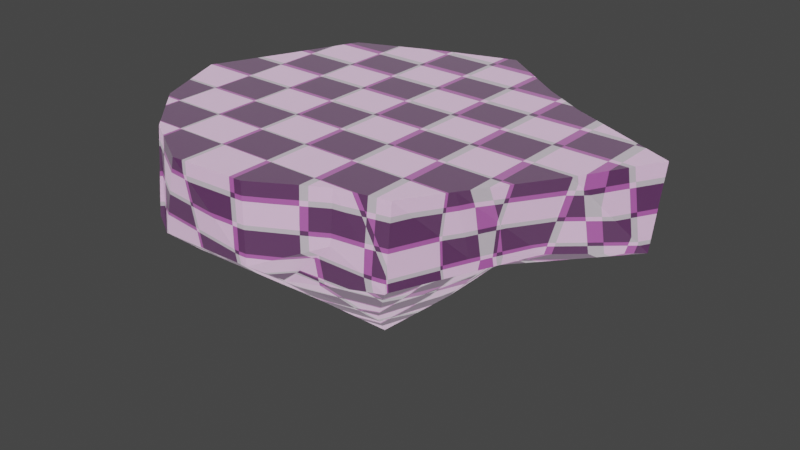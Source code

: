 # Source: NewIslandType2.blend  (saved by Blender 2.92.15; exported with 4.5.12 LTS)
import bpy
from mathutils import Matrix  # noqa: F401  (used for matrix-valued properties, if any)

bpy.ops.wm.read_factory_settings(use_empty=True)
scene = bpy.context.scene
scene.name = 'Scene'

# ---- collections
col_collection = bpy.data.collections.new('Collection'); scene.collection.children.link(col_collection)

# ---- images (referenced by path relative to the original .blend; pixels are not part of the script)
import os
ASSET_DIR = os.environ.get("B2B_ASSET_DIR", "")  # directory of the original .blend (textures are referenced by path, not embedded)
HERE = os.path.dirname(os.path.abspath(__file__))  # packed textures are extracted next to this script under _unpacked/

def load_image(name, relpath, width, height, colorspace="sRGB"):
    """Load a texture the original file referenced (path relative to the .blend, or extracted next to this script)."""
    p = next((c for c in (os.path.join(HERE, relpath), os.path.join(ASSET_DIR, relpath)) if relpath and os.path.exists(c)), "")
    if p:
        img = bpy.data.images.load(p, check_existing=True)
        img.name = name
    else:  # same state as the original file: an image datablock whose file is absent (Cycles renders it pink)
        img = bpy.data.images.new(name, width, height)
        img.source = "FILE"
        img.filepath = "//" + (relpath or name)
    img.colorspace_settings.name = colorspace
    return img
img_islandaltnew2_001 = load_image('IslandAltNew2.001', '', 1024, 1024, 'sRGB')

# ---- materials (node trees are filled in below, after node groups)
mat_newislandalt = bpy.data.materials.new('NewIslandAlt')

# ---- material node trees
mat_newislandalt.use_nodes = True; mat_newislandalt.node_tree.nodes.clear()
_N = mat_newislandalt.node_tree.nodes; _L = mat_newislandalt.node_tree.links
n0 = _N.new('ShaderNodeBsdfPrincipled'); n0.name = 'Principled BSDF'; n0.location = (10, 300)
n0.distribution = 'GGX'
n0.subsurface_method = 'RANDOM_WALK_SKIN'
n0.inputs[3].default_value = 1.45
n0.inputs[27].default_value = (0.0, 0.0, 0.0, 1.0)
n0.inputs[28].default_value = 1.0
n1 = _N.new('ShaderNodeTexChecker'); n1.name = 'Checker Texture'; n1.location = (-513, 232)
n1.inputs[2].default_value = (0.0, 0.0, 0.0, 1.0)
n1.inputs[3].default_value = 8.7
n2 = _N.new('ShaderNodeOutputMaterial'); n2.name = 'Material Output'; n2.location = (300, 300)
n3 = _N.new('ShaderNodeTexImage'); n3.name = 'Image Texture'; n3.location = (-258, 547)
n3.image = img_islandaltnew2_001
n4 = _N.new('ShaderNodeMix'); n4.name = 'Mix'; n4.location = (-271, 137)
n4.data_type = 'RGBA'
n5 = _N.new('ShaderNodeTexChecker'); n5.name = 'Checker Texture.001'; n5.location = (-507, -1)
n5.inputs[1].default_value = (0.6942, 0.1391, 0.635, 1.0)
n5.inputs[2].default_value = (0.1384, 0.01789, 0.1444, 1.0)
n5.inputs[3].default_value = 8.5
_L.new(n0.outputs[0], n2.inputs[0])
_L.new(n1.outputs[0], n4.inputs[6])
_L.new(n5.outputs[0], n4.inputs[7])
_L.new(n4.outputs[2], n0.inputs[0])
n2.is_active_output = True

# ---- world
world_world = bpy.data.worlds.new('World'); scene.world = world_world
world_world.use_nodes = True; world_world.node_tree.nodes.clear()
_N = world_world.node_tree.nodes; _L = world_world.node_tree.links
n0 = _N.new('ShaderNodeOutputWorld'); n0.name = 'World Output'; n0.location = (300, 300)
n1 = _N.new('ShaderNodeBackground'); n1.name = 'Background'; n1.location = (10, 300)
n1.inputs[0].default_value = (0.05088, 0.05088, 0.05088, 1.0)
_L.new(n1.outputs[0], n0.inputs[0])
n0.is_active_output = True
world_world.color = (0.05088, 0.05088, 0.05088)
world_world.use_sun_shadow = False
world_world.sun_shadow_jitter_overblur = 0.0

# ---- lights
light_point = bpy.data.lights.new('Point', 'SUN')
light_point.transmission_factor = 0.0
light_point.angle = 2.236
light_point.energy = 2.37
light_point.shadow_soft_size = 0.25
light_point_001 = bpy.data.lights.new('Point.001', 'SUN')
light_point_001.transmission_factor = 0.0
light_point_001.angle = 2.236
light_point_001.energy = 2.37
light_point_001.shadow_soft_size = 0.25
light_point_002 = bpy.data.lights.new('Point.002', 'SUN')
light_point_002.transmission_factor = 0.0
light_point_002.angle = 2.236
light_point_002.energy = 2.37
light_point_002.shadow_soft_size = 0.25

# ---- meshes
me_cube_001 = bpy.data.meshes.new('Cube.001')
me_cube_001.from_pydata([(-1.0, -1.0, -1.0), (-1.917, -1.0, 1.0), (-0.621, 0.6906, -1.0), (-1.0, 1.373, 1.0), (1.0, -1.0, -1.0), (1.0, -1.0, 1.0), (0.6877, 0.447, -1.0), (1.0, 1.0, 1.0), (-1.0, 0.0, -1.0), (-1.566, -1.0, -0.1973), (-2.108, 0.9236, 1.0), (-1.0, 0.9341, 0.0), (0.0, 0.8707, -1.0), (0.0, 1.698, 1.0), (1.0, 1.0, 0.0), (1.0, 0.0, -1.0), (1.579, 0.6711, 1.0), (1.546, -1.0, -0.3952), (0.0, -1.0, -1.882), (0.0, -1.0, 1.0), (0.0, 0.2397, 1.0), (0.0, 0.0, -1.517), (1.546, 0.3691, -0.3331), (0.0, 1.458, 0.0), (-1.566, 0.5114, -0.1973), (-2.344, -1.0, 0.2806), (-2.952, -1.0, 1.0), (-2.499, 0.0, 1.0), (-2.248, -0.2144, 0.4214), (-1.566, -2.543, -0.6259), (-1.493, -2.039, 1.0), (1.49, -2.726, 0.0), (0.6799, -1.909, -1.0), (0.0, -2.039, -1.0), (0.0, -2.039, 1.0), (-0.8138, -1.897, -1.0), (1.49, -2.609, 1.0), (0.0, -2.66, -0.4286), (-1.863, -2.039, 0.0), (-2.529, -2.039, 1.0), (-1.566, -3.028, -0.1973), (-1.0, -3.275, 1.0), (0.0, -3.229, 1.0), (0.8327, -2.75, 1.0), (0.8161, -2.794, 0.3421), (0.0, -3.229, 0.0), (-1.652, -3.028, 0.0), (-1.824, -2.786, 1.0), (2.25, -1.0, 0.0), (1.872, -1.808, 0.1438), (3.111, 0.0, 1.0), (2.535, -1.0, 1.0), (3.111, -0.251, 0.0), (1.841, -2.039, 1.0)], [], [(24, 10, 3, 11), (23, 13, 7, 14), (17, 22, 52, 48), (9, 0, 35, 29), (21, 15, 4, 18), (20, 10, 1, 19), (16, 20, 19, 5), (7, 13, 20, 16), (13, 3, 10, 20), (8, 21, 18, 0), (2, 12, 21, 8), (12, 6, 15, 21), (5, 19, 34, 36), (4, 17, 31, 32), (1, 26, 39, 30), (15, 22, 17, 4), (6, 14, 22, 15), (14, 7, 16, 22), (12, 23, 14, 6), (2, 11, 23, 12), (11, 3, 13, 23), (8, 24, 11, 2), (0, 9, 24, 8), (1, 10, 27, 26), (25, 26, 27, 28), (10, 24, 28, 27), (0, 18, 33, 35), (24, 9, 25, 28), (30, 39, 47, 41), (33, 37, 29, 35), (32, 31, 37, 33), (29, 37, 45, 40), (39, 38, 46, 47), (18, 4, 32, 33), (26, 25, 38, 39), (25, 9, 29, 38), (5, 36, 53, 51), (19, 1, 30, 34), (45, 42, 41, 40), (44, 43, 42, 45), (40, 41, 47, 46), (37, 31, 44, 45), (36, 34, 42, 43), (31, 36, 43, 44), (38, 29, 40, 46), (34, 30, 41, 42), (52, 50, 51, 48), (48, 51, 53, 49), (31, 17, 48, 49), (16, 5, 51, 50), (36, 31, 49, 53), (22, 16, 50, 52)])
_uv = me_cube_001.uv_layers.new(name='UVMap')
_uv.uv.foreach_set('vector', [0.3849, 0.3222, 0.321, 0.379, 0.2873, 0.3265, 0.3406, 0.2967, 0.2937, 0.2543, 0.2585, 0.2877, 0.2089, 0.2487, 0.2539, 0.2045, 0.2418, 0.0001035, 0.2397, 0.142, 0.1497, 0.1195, 0.1439, 0.005742, 0.5338, 0.3292, 0.5406, 0.215, 0.6303, 0.2224, 0.666, 0.2834, 0.3998, 0.1588, 0.3134, 0.1188, 0.3416, 0.01791, 0.4804, 0.0875, 0.1878, 0.3414, 0.321, 0.379, 0.2768, 0.5518, 0.09013, 0.421, 0.1736, 0.2179, 0.1878, 0.3414, 0.09013, 0.421, 0.02, 0.315, 0.2089, 0.2487, 0.2585, 0.2877, 0.1878, 0.3414, 0.1736, 0.2179, 0.2585, 0.2877, 0.2873, 0.3265, 0.321, 0.379, 0.1878, 0.3414, 0.4305, 0.249, 0.3998, 0.1588, 0.4804, 0.0875, 0.5336, 0.2344, 0.374, 0.2359, 0.3426, 0.2094, 0.3998, 0.1588, 0.4305, 0.249, 0.3426, 0.2094, 0.3213, 0.1607, 0.3134, 0.1188, 0.3998, 0.1588, 0.9999, 0.2613, 0.9466, 0.3696, 0.8597, 0.3105, 0.8592, 0.1963, 0.7111, 0.01322, 0.8092, 0.0001035, 0.8095, 0.1603, 0.7071, 0.1138, 0.7789, 0.5048, 0.6528, 0.5176, 0.6985, 0.416, 0.7751, 0.3918, 0.3134, 0.1188, 0.2397, 0.142, 0.2418, 0.0001035, 0.3416, 0.01791, 0.3213, 0.1607, 0.2539, 0.2045, 0.2397, 0.142, 0.3134, 0.1188, 0.2539, 0.2045, 0.2089, 0.2487, 0.1736, 0.2179, 0.2397, 0.142, 0.3426, 0.2094, 0.2937, 0.2543, 0.2539, 0.2045, 0.3213, 0.1607, 0.374, 0.2359, 0.3406, 0.2967, 0.2937, 0.2543, 0.3426, 0.2094, 0.3406, 0.2967, 0.2873, 0.3265, 0.2585, 0.2877, 0.2937, 0.2543, 0.4305, 0.249, 0.3849, 0.3222, 0.3406, 0.2967, 0.374, 0.2359, 0.5336, 0.2344, 0.5336, 0.3584, 0.3849, 0.3222, 0.4305, 0.249, 0.2768, 0.5518, 0.321, 0.379, 0.3513, 0.4465, 0.4101, 0.5542, 0.4871, 0.4648, 0.4101, 0.5542, 0.3513, 0.4465, 0.4103, 0.42, 0.321, 0.379, 0.3849, 0.3222, 0.4103, 0.42, 0.3513, 0.4465, 0.5406, 0.215, 0.5703, 0.07111, 0.6706, 0.1649, 0.6303, 0.2224, 0.3849, 0.3222, 0.5336, 0.3584, 0.4871, 0.4648, 0.4103, 0.42, 0.7751, 0.3918, 0.6985, 0.416, 0.731, 0.3533, 0.7604, 0.31, 0.6706, 0.1649, 0.7227, 0.2065, 0.666, 0.2834, 0.6303, 0.2224, 0.7071, 0.1138, 0.8095, 0.1603, 0.7227, 0.2065, 0.6706, 0.1649, 0.666, 0.2834, 0.7227, 0.2065, 0.7518, 0.2397, 0.697, 0.2932, 0.6985, 0.416, 0.6452, 0.3391, 0.7009, 0.3037, 0.731, 0.3533, 0.5703, 0.07111, 0.7111, 0.01322, 0.7071, 0.1138, 0.6706, 0.1649, 0.6528, 0.5176, 0.5715, 0.4347, 0.6452, 0.3391, 0.6985, 0.416, 0.5715, 0.4347, 0.5338, 0.3292, 0.666, 0.2834, 0.6452, 0.3391, 0.9999, 0.2613, 0.8592, 0.1963, 0.9005, 0.1664, 0.9999, 0.08331, 0.9466, 0.3696, 0.7789, 0.5048, 0.7751, 0.3918, 0.8597, 0.3105, 0.7518, 0.2397, 0.7922, 0.2704, 0.7604, 0.31, 0.697, 0.2932, 0.7983, 0.2048, 0.8335, 0.2317, 0.7922, 0.2704, 0.7518, 0.2397, 0.697, 0.2932, 0.7604, 0.31, 0.731, 0.3533, 0.7009, 0.3037, 0.7227, 0.2065, 0.8095, 0.1603, 0.7983, 0.2048, 0.7518, 0.2397, 0.8592, 0.1963, 0.8597, 0.3105, 0.7922, 0.2704, 0.8335, 0.2317, 0.8095, 0.1603, 0.8592, 0.1963, 0.8335, 0.2317, 0.7983, 0.2048, 0.6452, 0.3391, 0.666, 0.2834, 0.697, 0.2932, 0.7009, 0.3037, 0.8597, 0.3105, 0.7751, 0.3918, 0.7604, 0.31, 0.7922, 0.2704, 0.1497, 0.1195, 0.1296, 0.1471, 0.0001035, 0.1093, 0.1439, 0.005742, 0.9029, 0.01361, 0.9999, 0.08331, 0.9005, 0.1664, 0.8585, 0.09711, 0.8095, 0.1603, 0.8092, 0.0001035, 0.9029, 0.01361, 0.8585, 0.09711, 0.1736, 0.2179, 0.02, 0.315, 0.0001035, 0.1093, 0.1296, 0.1471, 0.8592, 0.1963, 0.8095, 0.1603, 0.8585, 0.09711, 0.9005, 0.1664, 0.2397, 0.142, 0.1736, 0.2179, 0.1296, 0.1471, 0.1497, 0.1195])
me_cube_001.materials.append(mat_newislandalt)
me_cube_001.update()

# ---- objects
ob_cube_001 = bpy.data.objects.new('Cube.001', me_cube_001)
ob_point = bpy.data.objects.new('Point', light_point)
ob_point_001 = bpy.data.objects.new('Point.001', light_point_001)
ob_point_002 = bpy.data.objects.new('Point.002', light_point_002)

# ---- transforms, parenting, visibility, modifiers, constraints
ob_cube_001.location = (-11.06, -7.966, -0.8073)
ob_cube_001.lineart.crease_threshold = 0.0
ob_point.location = (-9.924, -11.82, 2.798)
ob_point.rotation_euler = (2.11, 0.551, 0.788)
ob_point.lineart.crease_threshold = 0.0
ob_point_001.location = (-16.81, -4.507, 1.046)
ob_point_001.rotation_euler = (3.743, -1.01, 1.316)
ob_point_001.lineart.crease_threshold = 0.0
ob_point_002.location = (-9.893, -4.507, 7.687)
ob_point_002.rotation_euler = (6.426, -0.1359, 1.236)
ob_point_002.lineart.crease_threshold = 0.0

# ---- collection membership
col_collection.objects.link(ob_cube_001)
col_collection.objects.link(ob_point)
col_collection.objects.link(ob_point_001)
col_collection.objects.link(ob_point_002)

# ---- scene / render settings (as saved in the file)
scene.frame_start = 1; scene.frame_end = 250; scene.frame_set(1)
scene.render.engine = 'CYCLES'
scene.cycles.use_denoising = False
scene.cycles.samples = 128
scene.cycles.sampling_pattern = 'TABULATED_SOBOL'
scene.cycles.use_adaptive_sampling = False
scene.cycles.use_light_tree = False
scene.view_settings.view_transform = 'Filmic'
bpy.context.view_layer.update()

# ---- added for rendering (the .blend has no active camera): camera
cam_auto = bpy.data.cameras.new('AutoCamera')
cam_auto.lens = 50.0
cam_auto.sensor_width = 36.0
cam_auto.clip_end = 1000.0
ob_auto_camera = bpy.data.objects.new('AutoCamera', cam_auto)
scene.collection.objects.link(ob_auto_camera)
ob_auto_camera.location = (-3.25438, -18.0301, 4.93535)
ob_auto_camera.rotation_euler = (1.09748, -7.21219e-08, 0.694738)
scene.camera = ob_auto_camera
bpy.context.view_layer.update()
